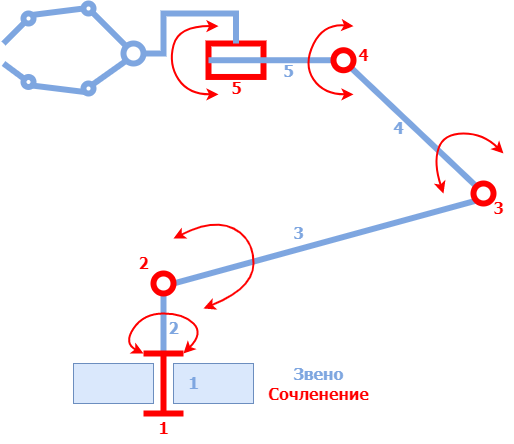

The diagram above was exported from draw.io. Its source (the exported page's mxGraphModel, read from the mxfile embedded in the PNG):
<mxGraphModel dx="712" dy="391" grid="1" gridSize="10" guides="1" tooltips="1" connect="1" arrows="1" fold="1" page="1" pageScale="1" pageWidth="850" pageHeight="1100" math="0" shadow="0">
  <root>
    <mxCell id="0" />
    <mxCell id="1" parent="0" />
    <mxCell id="h1io5w79fy0IbdwEMa3L-44" value="" style="endArrow=none;html=1;rounded=0;strokeColor=#7EA6E0;strokeWidth=6;entryX=0;entryY=0;entryDx=0;entryDy=0;exitX=1;exitY=1;exitDx=0;exitDy=0;" edge="1" parent="1" source="h1io5w79fy0IbdwEMa3L-43" target="h1io5w79fy0IbdwEMa3L-15">
      <mxGeometry width="50" height="50" relative="1" as="geometry">
        <mxPoint x="490" y="170" as="sourcePoint" />
        <mxPoint x="599.9989321881345" y="212.07106781186542" as="targetPoint" />
        <Array as="points" />
      </mxGeometry>
    </mxCell>
    <mxCell id="h1io5w79fy0IbdwEMa3L-10" value="" style="endArrow=none;html=1;rounded=0;strokeColor=#7EA6E0;strokeWidth=6;exitX=1;exitY=0.5;exitDx=0;exitDy=0;entryX=0;entryY=1;entryDx=0;entryDy=0;" edge="1" parent="1" source="h1io5w79fy0IbdwEMa3L-9" target="h1io5w79fy0IbdwEMa3L-15">
      <mxGeometry width="50" height="50" relative="1" as="geometry">
        <mxPoint x="320" y="360" as="sourcePoint" />
        <mxPoint x="601" y="290" as="targetPoint" />
        <Array as="points" />
      </mxGeometry>
    </mxCell>
    <mxCell id="h1io5w79fy0IbdwEMa3L-6" value="" style="endArrow=none;html=1;rounded=0;strokeColor=#7EA6E0;strokeWidth=6;" edge="1" parent="1">
      <mxGeometry width="50" height="50" relative="1" as="geometry">
        <mxPoint x="290" y="430" as="sourcePoint" />
        <mxPoint x="290" y="370" as="targetPoint" />
      </mxGeometry>
    </mxCell>
    <mxCell id="h1io5w79fy0IbdwEMa3L-1" value="" style="rounded=0;whiteSpace=wrap;html=1;fillColor=#dae8fc;strokeColor=#6c8ebf;" vertex="1" parent="1">
      <mxGeometry x="200" y="440" width="80" height="40" as="geometry" />
    </mxCell>
    <mxCell id="h1io5w79fy0IbdwEMa3L-2" value="" style="rounded=0;whiteSpace=wrap;html=1;fillColor=#dae8fc;strokeColor=#6c8ebf;" vertex="1" parent="1">
      <mxGeometry x="300" y="440" width="80" height="40" as="geometry" />
    </mxCell>
    <mxCell id="h1io5w79fy0IbdwEMa3L-3" value="" style="endArrow=none;html=1;rounded=0;strokeWidth=6;strokeColor=#FF0000;" edge="1" parent="1">
      <mxGeometry width="50" height="50" relative="1" as="geometry">
        <mxPoint x="270" y="430" as="sourcePoint" />
        <mxPoint x="310" y="430" as="targetPoint" />
      </mxGeometry>
    </mxCell>
    <mxCell id="h1io5w79fy0IbdwEMa3L-4" value="" style="endArrow=none;html=1;rounded=0;strokeWidth=6;strokeColor=#FF0000;" edge="1" parent="1">
      <mxGeometry width="50" height="50" relative="1" as="geometry">
        <mxPoint x="270" y="490" as="sourcePoint" />
        <mxPoint x="310" y="490" as="targetPoint" />
      </mxGeometry>
    </mxCell>
    <mxCell id="h1io5w79fy0IbdwEMa3L-5" value="" style="endArrow=none;html=1;rounded=0;strokeColor=#FF0000;strokeWidth=6;" edge="1" parent="1">
      <mxGeometry width="50" height="50" relative="1" as="geometry">
        <mxPoint x="290" y="490" as="sourcePoint" />
        <mxPoint x="290" y="430" as="targetPoint" />
      </mxGeometry>
    </mxCell>
    <mxCell id="h1io5w79fy0IbdwEMa3L-7" value="" style="curved=1;endArrow=classic;html=1;rounded=0;strokeColor=#FF0000;strokeWidth=2;startArrow=classic;startFill=1;" edge="1" parent="1">
      <mxGeometry width="50" height="50" relative="1" as="geometry">
        <mxPoint x="270" y="430" as="sourcePoint" />
        <mxPoint x="310" y="430" as="targetPoint" />
        <Array as="points">
          <mxPoint x="250" y="420" />
          <mxPoint x="270" y="390" />
          <mxPoint x="310" y="390" />
          <mxPoint x="330" y="410" />
        </Array>
      </mxGeometry>
    </mxCell>
    <mxCell id="h1io5w79fy0IbdwEMa3L-9" value="" style="ellipse;whiteSpace=wrap;html=1;aspect=fixed;strokeColor=#FF0000;strokeWidth=6;" vertex="1" parent="1">
      <mxGeometry x="280" y="350" width="20" height="20" as="geometry" />
    </mxCell>
    <mxCell id="h1io5w79fy0IbdwEMa3L-11" value="" style="curved=1;endArrow=classic;html=1;rounded=0;strokeColor=#FF0000;strokeWidth=2;startArrow=classic;startFill=1;" edge="1" parent="1">
      <mxGeometry width="50" height="50" relative="1" as="geometry">
        <mxPoint x="300" y="315" as="sourcePoint" />
        <mxPoint x="330" y="385" as="targetPoint" />
        <Array as="points">
          <mxPoint x="340" y="295" />
          <mxPoint x="380" y="315" />
          <mxPoint x="380" y="365" />
        </Array>
      </mxGeometry>
    </mxCell>
    <mxCell id="h1io5w79fy0IbdwEMa3L-12" value="&lt;font face=&quot;Tahoma&quot; color=&quot;#ff0000&quot; style=&quot;font-size: 16px;&quot;&gt;1&lt;/font&gt;" style="text;html=1;align=center;verticalAlign=middle;resizable=0;points=[];autosize=1;strokeColor=none;fillColor=none;fontStyle=1;fontSize=16;" vertex="1" parent="1">
      <mxGeometry x="275" y="490" width="30" height="30" as="geometry" />
    </mxCell>
    <mxCell id="h1io5w79fy0IbdwEMa3L-13" value="&lt;font face=&quot;Tahoma&quot; color=&quot;#ff0000&quot; style=&quot;font-size: 16px;&quot;&gt;2&lt;/font&gt;" style="text;html=1;align=center;verticalAlign=middle;resizable=0;points=[];autosize=1;strokeColor=none;fillColor=none;fontStyle=1;fontSize=16;" vertex="1" parent="1">
      <mxGeometry x="255" y="325" width="30" height="30" as="geometry" />
    </mxCell>
    <mxCell id="h1io5w79fy0IbdwEMa3L-14" value="&lt;font face=&quot;Tahoma&quot; style=&quot;font-size: 16px;&quot;&gt;1&lt;/font&gt;" style="text;html=1;align=center;verticalAlign=middle;resizable=0;points=[];autosize=1;strokeColor=none;fillColor=none;fontStyle=1;fontColor=#7EA6E0;fontSize=16;" vertex="1" parent="1">
      <mxGeometry x="305" y="445" width="30" height="30" as="geometry" />
    </mxCell>
    <mxCell id="h1io5w79fy0IbdwEMa3L-16" value="" style="curved=1;endArrow=classic;html=1;rounded=0;strokeColor=#FF0000;strokeWidth=2;startArrow=classic;startFill=1;" edge="1" parent="1">
      <mxGeometry width="50" height="50" relative="1" as="geometry">
        <mxPoint x="345" y="170.87" as="sourcePoint" />
        <mxPoint x="345" y="102.6" as="targetPoint" />
        <Array as="points">
          <mxPoint x="315" y="170.87" />
          <mxPoint x="295" y="140.87" />
          <mxPoint x="305" y="102.6" />
        </Array>
      </mxGeometry>
    </mxCell>
    <mxCell id="h1io5w79fy0IbdwEMa3L-18" value="" style="rounded=0;whiteSpace=wrap;html=1;fontFamily=Tahoma;fontSize=16;fontColor=#7EA6E0;strokeColor=#FF0000;strokeWidth=6;rotation=0;" vertex="1" parent="1">
      <mxGeometry x="335" y="120" width="55" height="33.47" as="geometry" />
    </mxCell>
    <mxCell id="h1io5w79fy0IbdwEMa3L-17" value="" style="endArrow=none;html=1;rounded=0;strokeColor=#7EA6E0;strokeWidth=6;exitX=0;exitY=0.5;exitDx=0;exitDy=0;entryX=0;entryY=0.5;entryDx=0;entryDy=0;" edge="1" parent="1" source="h1io5w79fy0IbdwEMa3L-18" target="h1io5w79fy0IbdwEMa3L-43">
      <mxGeometry width="50" height="50" relative="1" as="geometry">
        <mxPoint x="440" y="190" as="sourcePoint" />
        <mxPoint x="440" y="137" as="targetPoint" />
        <Array as="points" />
      </mxGeometry>
    </mxCell>
    <mxCell id="h1io5w79fy0IbdwEMa3L-21" value="" style="endArrow=none;html=1;rounded=0;strokeColor=#7EA6E0;strokeWidth=6;entryX=0.5;entryY=0;entryDx=0;entryDy=0;edgeStyle=orthogonalEdgeStyle;exitX=1;exitY=0.5;exitDx=0;exitDy=0;" edge="1" parent="1" source="h1io5w79fy0IbdwEMa3L-22" target="h1io5w79fy0IbdwEMa3L-18">
      <mxGeometry width="50" height="50" relative="1" as="geometry">
        <mxPoint x="240" y="130" as="sourcePoint" />
        <mxPoint x="555.6200000000001" y="69.99999999999997" as="targetPoint" />
        <Array as="points">
          <mxPoint x="290" y="130" />
          <mxPoint x="290" y="90" />
          <mxPoint x="362" y="90" />
        </Array>
      </mxGeometry>
    </mxCell>
    <mxCell id="h1io5w79fy0IbdwEMa3L-15" value="" style="ellipse;whiteSpace=wrap;html=1;aspect=fixed;strokeColor=#FF0000;strokeWidth=6;" vertex="1" parent="1">
      <mxGeometry x="600" y="260" width="20" height="20" as="geometry" />
    </mxCell>
    <mxCell id="h1io5w79fy0IbdwEMa3L-22" value="" style="ellipse;whiteSpace=wrap;html=1;aspect=fixed;strokeColor=#7EA6E0;strokeWidth=6;" vertex="1" parent="1">
      <mxGeometry x="250" y="120" width="20" height="20" as="geometry" />
    </mxCell>
    <mxCell id="h1io5w79fy0IbdwEMa3L-24" value="" style="curved=1;endArrow=classic;html=1;rounded=0;strokeColor=#FF0000;strokeWidth=2;startArrow=classic;startFill=1;" edge="1" parent="1">
      <mxGeometry width="50" height="50" relative="1" as="geometry">
        <mxPoint x="570" y="270" as="sourcePoint" />
        <mxPoint x="630" y="230" as="targetPoint" />
        <Array as="points">
          <mxPoint x="560" y="240" />
          <mxPoint x="570" y="210" />
          <mxPoint x="610" y="210" />
        </Array>
      </mxGeometry>
    </mxCell>
    <mxCell id="h1io5w79fy0IbdwEMa3L-25" value="" style="endArrow=none;html=1;rounded=0;fontFamily=Tahoma;fontSize=16;fontColor=#7EA6E0;strokeColor=#7EA6E0;strokeWidth=6;elbow=vertical;entryX=0;entryY=1;entryDx=0;entryDy=0;exitX=1;exitY=0;exitDx=0;exitDy=0;" edge="1" parent="1" source="h1io5w79fy0IbdwEMa3L-35" target="h1io5w79fy0IbdwEMa3L-22">
      <mxGeometry width="50" height="50" relative="1" as="geometry">
        <mxPoint x="220" y="170" as="sourcePoint" />
        <mxPoint x="210" y="153.47" as="targetPoint" />
      </mxGeometry>
    </mxCell>
    <mxCell id="h1io5w79fy0IbdwEMa3L-27" value="" style="endArrow=none;html=1;rounded=0;fontFamily=Tahoma;fontSize=16;fontColor=#7EA6E0;strokeColor=#7EA6E0;strokeWidth=6;elbow=vertical;entryX=0;entryY=0;entryDx=0;entryDy=0;exitX=1;exitY=1;exitDx=0;exitDy=0;" edge="1" parent="1" source="h1io5w79fy0IbdwEMa3L-32" target="h1io5w79fy0IbdwEMa3L-22">
      <mxGeometry width="50" height="50" relative="1" as="geometry">
        <mxPoint x="220" y="90" as="sourcePoint" />
        <mxPoint x="219.99893218813452" y="120.00000000000006" as="targetPoint" />
      </mxGeometry>
    </mxCell>
    <mxCell id="h1io5w79fy0IbdwEMa3L-28" value="" style="endArrow=none;html=1;rounded=0;fontFamily=Tahoma;fontSize=16;fontColor=#7EA6E0;strokeColor=#7EA6E0;strokeWidth=6;elbow=vertical;entryX=-0.032;entryY=0.113;entryDx=0;entryDy=0;entryPerimeter=0;" edge="1" parent="1" target="h1io5w79fy0IbdwEMa3L-34">
      <mxGeometry width="50" height="50" relative="1" as="geometry">
        <mxPoint x="130" y="140" as="sourcePoint" />
        <mxPoint x="170" y="170" as="targetPoint" />
      </mxGeometry>
    </mxCell>
    <mxCell id="h1io5w79fy0IbdwEMa3L-29" value="" style="endArrow=none;html=1;rounded=0;fontFamily=Tahoma;fontSize=16;fontColor=#7EA6E0;strokeColor=#7EA6E0;strokeWidth=6;elbow=vertical;exitX=0;exitY=1;exitDx=0;exitDy=0;" edge="1" parent="1" source="h1io5w79fy0IbdwEMa3L-33">
      <mxGeometry width="50" height="50" relative="1" as="geometry">
        <mxPoint x="170" y="90" as="sourcePoint" />
        <mxPoint x="130" y="120" as="targetPoint" />
      </mxGeometry>
    </mxCell>
    <mxCell id="h1io5w79fy0IbdwEMa3L-30" value="" style="endArrow=none;html=1;rounded=0;fontFamily=Tahoma;fontSize=16;fontColor=#7EA6E0;strokeColor=#7EA6E0;strokeWidth=6;elbow=vertical;exitX=0;exitY=0.5;exitDx=0;exitDy=0;entryX=1;entryY=0;entryDx=0;entryDy=0;" edge="1" parent="1" source="h1io5w79fy0IbdwEMa3L-32" target="h1io5w79fy0IbdwEMa3L-33">
      <mxGeometry width="50" height="50" relative="1" as="geometry">
        <mxPoint x="220" y="90" as="sourcePoint" />
        <mxPoint x="170" y="90" as="targetPoint" />
      </mxGeometry>
    </mxCell>
    <mxCell id="h1io5w79fy0IbdwEMa3L-31" value="" style="endArrow=none;html=1;rounded=0;fontFamily=Tahoma;fontSize=16;fontColor=#7EA6E0;strokeColor=#7EA6E0;strokeWidth=6;elbow=vertical;entryX=1;entryY=1;entryDx=0;entryDy=0;exitX=0;exitY=1;exitDx=0;exitDy=0;" edge="1" parent="1" source="h1io5w79fy0IbdwEMa3L-35" target="h1io5w79fy0IbdwEMa3L-34">
      <mxGeometry width="50" height="50" relative="1" as="geometry">
        <mxPoint x="220" y="170" as="sourcePoint" />
        <mxPoint x="170" y="170" as="targetPoint" />
      </mxGeometry>
    </mxCell>
    <mxCell id="h1io5w79fy0IbdwEMa3L-32" value="" style="ellipse;whiteSpace=wrap;html=1;aspect=fixed;fontFamily=Tahoma;fontSize=16;fontColor=#7EA6E0;strokeColor=#7EA6E0;strokeWidth=6;" vertex="1" parent="1">
      <mxGeometry x="210" y="80" width="10" height="10" as="geometry" />
    </mxCell>
    <mxCell id="h1io5w79fy0IbdwEMa3L-33" value="" style="ellipse;whiteSpace=wrap;html=1;aspect=fixed;fontFamily=Tahoma;fontSize=16;fontColor=#7EA6E0;strokeColor=#7EA6E0;strokeWidth=6;" vertex="1" parent="1">
      <mxGeometry x="150" y="90" width="10" height="10" as="geometry" />
    </mxCell>
    <mxCell id="h1io5w79fy0IbdwEMa3L-34" value="" style="ellipse;whiteSpace=wrap;html=1;aspect=fixed;fontFamily=Tahoma;fontSize=16;fontColor=#7EA6E0;strokeColor=#7EA6E0;strokeWidth=6;" vertex="1" parent="1">
      <mxGeometry x="150" y="153.47" width="10" height="10" as="geometry" />
    </mxCell>
    <mxCell id="h1io5w79fy0IbdwEMa3L-35" value="" style="ellipse;whiteSpace=wrap;html=1;aspect=fixed;fontFamily=Tahoma;fontSize=16;fontColor=#7EA6E0;strokeColor=#7EA6E0;strokeWidth=6;" vertex="1" parent="1">
      <mxGeometry x="210" y="160" width="10" height="10" as="geometry" />
    </mxCell>
    <mxCell id="h1io5w79fy0IbdwEMa3L-36" value="&lt;font face=&quot;Tahoma&quot; style=&quot;font-size: 16px;&quot;&gt;2&lt;/font&gt;" style="text;html=1;align=center;verticalAlign=middle;resizable=0;points=[];autosize=1;strokeColor=none;fillColor=none;fontStyle=1;fontColor=#7EA6E0;fontSize=16;" vertex="1" parent="1">
      <mxGeometry x="285" y="390" width="30" height="30" as="geometry" />
    </mxCell>
    <mxCell id="h1io5w79fy0IbdwEMa3L-37" value="&lt;font face=&quot;Tahoma&quot; style=&quot;font-size: 16px;&quot;&gt;3&lt;/font&gt;" style="text;html=1;align=center;verticalAlign=middle;resizable=0;points=[];autosize=1;strokeColor=none;fillColor=none;fontStyle=1;fontColor=#7EA6E0;fontSize=16;" vertex="1" parent="1">
      <mxGeometry x="410" y="295" width="30" height="30" as="geometry" />
    </mxCell>
    <mxCell id="h1io5w79fy0IbdwEMa3L-38" value="&lt;font face=&quot;Tahoma&quot; style=&quot;font-size: 16px;&quot;&gt;4&lt;/font&gt;" style="text;html=1;align=center;verticalAlign=middle;resizable=0;points=[];autosize=1;strokeColor=none;fillColor=none;fontStyle=1;fontColor=#7EA6E0;fontSize=16;" vertex="1" parent="1">
      <mxGeometry x="510" y="190" width="30" height="30" as="geometry" />
    </mxCell>
    <mxCell id="h1io5w79fy0IbdwEMa3L-39" value="&lt;font face=&quot;Tahoma&quot; color=&quot;#ff0000&quot; style=&quot;font-size: 16px;&quot;&gt;3&lt;/font&gt;" style="text;html=1;align=center;verticalAlign=middle;resizable=0;points=[];autosize=1;strokeColor=none;fillColor=none;fontStyle=1;fontSize=16;" vertex="1" parent="1">
      <mxGeometry x="610" y="270" width="30" height="30" as="geometry" />
    </mxCell>
    <mxCell id="h1io5w79fy0IbdwEMa3L-40" value="&lt;font face=&quot;Tahoma&quot; color=&quot;#ff0000&quot; style=&quot;font-size: 16px;&quot;&gt;4&lt;/font&gt;" style="text;html=1;align=center;verticalAlign=middle;resizable=0;points=[];autosize=1;strokeColor=none;fillColor=none;fontStyle=1;fontSize=16;" vertex="1" parent="1">
      <mxGeometry x="475" y="116.73" width="30" height="30" as="geometry" />
    </mxCell>
    <mxCell id="h1io5w79fy0IbdwEMa3L-41" value="&lt;font style=&quot;font-size: 16px;&quot;&gt;Звено&lt;/font&gt;" style="text;html=1;align=center;verticalAlign=middle;resizable=0;points=[];autosize=1;strokeColor=none;fillColor=none;fontStyle=1;fontColor=#7EA6E0;fontSize=16;fontFamily=Tahoma;" vertex="1" parent="1">
      <mxGeometry x="415" y="435" width="60" height="30" as="geometry" />
    </mxCell>
    <mxCell id="h1io5w79fy0IbdwEMa3L-42" value="&lt;font color=&quot;#ff0000&quot; style=&quot;font-size: 16px;&quot;&gt;Сочленение&lt;/font&gt;" style="text;html=1;align=center;verticalAlign=middle;resizable=0;points=[];autosize=1;strokeColor=none;fillColor=none;fontStyle=1;fontColor=#7EA6E0;fontSize=16;fontFamily=Tahoma;" vertex="1" parent="1">
      <mxGeometry x="390" y="455" width="110" height="30" as="geometry" />
    </mxCell>
    <mxCell id="h1io5w79fy0IbdwEMa3L-43" value="" style="ellipse;whiteSpace=wrap;html=1;aspect=fixed;strokeColor=#FF0000;strokeWidth=6;" vertex="1" parent="1">
      <mxGeometry x="460" y="126.72999999999999" width="20" height="20" as="geometry" />
    </mxCell>
    <mxCell id="h1io5w79fy0IbdwEMa3L-45" value="&lt;font face=&quot;Tahoma&quot; style=&quot;font-size: 16px;&quot;&gt;5&lt;/font&gt;" style="text;html=1;align=center;verticalAlign=middle;resizable=0;points=[];autosize=1;strokeColor=none;fillColor=none;fontStyle=1;fontColor=#7EA6E0;fontSize=16;" vertex="1" parent="1">
      <mxGeometry x="400" y="133.47" width="30" height="30" as="geometry" />
    </mxCell>
    <mxCell id="h1io5w79fy0IbdwEMa3L-46" value="&lt;font face=&quot;Tahoma&quot; color=&quot;#ff0000&quot; style=&quot;font-size: 16px;&quot;&gt;5&lt;/font&gt;" style="text;html=1;align=center;verticalAlign=middle;resizable=0;points=[];autosize=1;strokeColor=none;fillColor=none;fontStyle=1;fontSize=16;" vertex="1" parent="1">
      <mxGeometry x="347.5" y="150" width="30" height="30" as="geometry" />
    </mxCell>
    <mxCell id="h1io5w79fy0IbdwEMa3L-48" value="" style="curved=1;endArrow=classic;html=1;rounded=0;strokeColor=#FF0000;strokeWidth=2;startArrow=classic;startFill=1;" edge="1" parent="1">
      <mxGeometry width="50" height="50" relative="1" as="geometry">
        <mxPoint x="480" y="170.87" as="sourcePoint" />
        <mxPoint x="480" y="102.60000000000002" as="targetPoint" />
        <Array as="points">
          <mxPoint x="450" y="170.87" />
          <mxPoint x="430" y="140.87" />
          <mxPoint x="450" y="100" />
        </Array>
      </mxGeometry>
    </mxCell>
  </root>
</mxGraphModel>